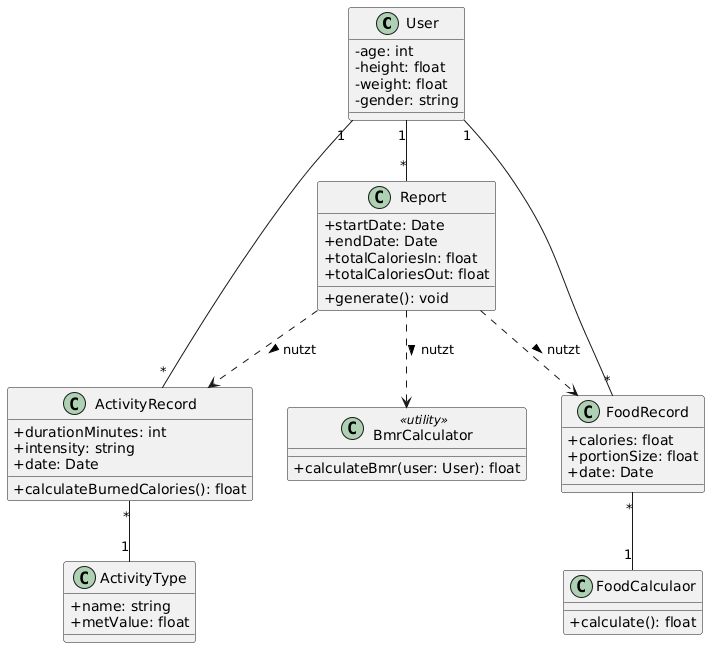

The diagram above was rendered by PlantUML. Its source (embedded in the PNG):
@startuml
skinparam classAttributeIconSize 0

class User {
  -age: int
  -height: float
  -weight: float
  -gender: string  
}

class BmrCalculator <<utility>> {
  +calculateBmr(user: User): float
}

class ActivityRecord {
  +durationMinutes: int
  +intensity: string
  +date: Date
  
  +calculateBurnedCalories(): float
}

class FoodRecord {
  +calories: float
  +portionSize: float
  +date: Date
}

class FoodCalculaor{
  +calculate(): float
}
class ActivityType {
  +name: string
  +metValue: float
}


class Report {
  +startDate: Date
  +endDate: Date
  +totalCaloriesIn: float
  +totalCaloriesOut: float
  
  +generate(): void
}

User "1" -- "*" ActivityRecord
User "1" -- "*" FoodRecord
ActivityRecord "*" -- "1" ActivityType
FoodRecord "*" -- "1" FoodCalculaor
User "1" -- "*" Report

Report ..> ActivityRecord : nutzt >
Report ..> FoodRecord : nutzt >
Report ..> BmrCalculator : nutzt >
@enduml